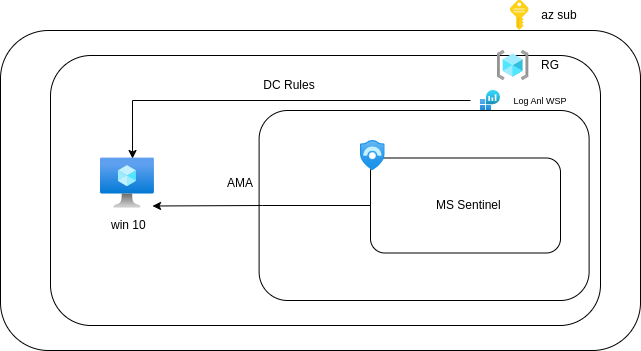

The diagram above was exported from draw.io. Its source (the exported page's mxGraphModel, read from the mxfile embedded in the PNG):
<mxGraphModel dx="1324" dy="461" grid="1" gridSize="10" guides="1" tooltips="1" connect="1" arrows="1" fold="1" page="1" pageScale="1" pageWidth="827" pageHeight="1169" math="0" shadow="0">
  <root>
    <mxCell id="0" />
    <mxCell id="1" parent="0" />
    <mxCell id="OkbBSE4k9mhWbxq10CNu-20" value="" style="group" vertex="1" connectable="0" parent="1">
      <mxGeometry x="120" y="70" width="640" height="350" as="geometry" />
    </mxCell>
    <mxCell id="OkbBSE4k9mhWbxq10CNu-1" value="" style="rounded=1;whiteSpace=wrap;html=1;fillColor=none;" vertex="1" parent="OkbBSE4k9mhWbxq10CNu-20">
      <mxGeometry y="30" width="640" height="320" as="geometry" />
    </mxCell>
    <mxCell id="OkbBSE4k9mhWbxq10CNu-2" value="" style="image;sketch=0;aspect=fixed;html=1;points=[];align=center;fontSize=12;image=img/lib/mscae/Key.svg;" vertex="1" parent="OkbBSE4k9mhWbxq10CNu-20">
      <mxGeometry x="510" width="18.6" height="30" as="geometry" />
    </mxCell>
    <mxCell id="OkbBSE4k9mhWbxq10CNu-3" value="az sub" style="text;html=1;align=center;verticalAlign=middle;whiteSpace=wrap;rounded=0;" vertex="1" parent="OkbBSE4k9mhWbxq10CNu-20">
      <mxGeometry x="528.6" width="60" height="30" as="geometry" />
    </mxCell>
    <mxCell id="OkbBSE4k9mhWbxq10CNu-4" value="" style="rounded=1;whiteSpace=wrap;html=1;fillColor=none;" vertex="1" parent="OkbBSE4k9mhWbxq10CNu-20">
      <mxGeometry x="50" y="55" width="550" height="270" as="geometry" />
    </mxCell>
    <mxCell id="OkbBSE4k9mhWbxq10CNu-5" value="RG" style="text;html=1;align=center;verticalAlign=middle;whiteSpace=wrap;rounded=0;" vertex="1" parent="OkbBSE4k9mhWbxq10CNu-20">
      <mxGeometry x="520" y="50" width="60" height="30" as="geometry" />
    </mxCell>
    <mxCell id="OkbBSE4k9mhWbxq10CNu-7" value="" style="image;aspect=fixed;html=1;points=[];align=center;fontSize=12;image=img/lib/azure2/general/Resource_Groups.svg;" vertex="1" parent="OkbBSE4k9mhWbxq10CNu-20">
      <mxGeometry x="496.72" y="50" width="31.88" height="30" as="geometry" />
    </mxCell>
    <mxCell id="OkbBSE4k9mhWbxq10CNu-8" value="" style="rounded=1;whiteSpace=wrap;html=1;fillColor=none;" vertex="1" parent="OkbBSE4k9mhWbxq10CNu-20">
      <mxGeometry x="258.6" y="110" width="330" height="190" as="geometry" />
    </mxCell>
    <mxCell id="OkbBSE4k9mhWbxq10CNu-9" value="" style="image;aspect=fixed;html=1;points=[];align=center;fontSize=12;image=img/lib/azure2/analytics/Log_Analytics_Workspaces.svg;" vertex="1" parent="OkbBSE4k9mhWbxq10CNu-20">
      <mxGeometry x="480" y="90" width="20" height="20" as="geometry" />
    </mxCell>
    <mxCell id="OkbBSE4k9mhWbxq10CNu-10" value="&lt;font style=&quot;font-size: 9px;&quot;&gt;Log Anl WSP&lt;/font&gt;" style="text;html=1;align=center;verticalAlign=middle;whiteSpace=wrap;rounded=0;" vertex="1" parent="OkbBSE4k9mhWbxq10CNu-20">
      <mxGeometry x="470" y="85" width="140" height="30" as="geometry" />
    </mxCell>
    <mxCell id="OkbBSE4k9mhWbxq10CNu-11" value="" style="rounded=1;whiteSpace=wrap;html=1;fillColor=none;" vertex="1" parent="OkbBSE4k9mhWbxq10CNu-20">
      <mxGeometry x="370" y="157.5" width="190" height="95" as="geometry" />
    </mxCell>
    <mxCell id="OkbBSE4k9mhWbxq10CNu-12" value="" style="image;aspect=fixed;html=1;points=[];align=center;fontSize=12;image=img/lib/azure2/security/Azure_Sentinel.svg;" vertex="1" parent="OkbBSE4k9mhWbxq10CNu-20">
      <mxGeometry x="360" y="140" width="24.71" height="30" as="geometry" />
    </mxCell>
    <mxCell id="OkbBSE4k9mhWbxq10CNu-13" value="MS Sentinel&amp;nbsp;" style="text;html=1;align=center;verticalAlign=middle;whiteSpace=wrap;rounded=0;" vertex="1" parent="OkbBSE4k9mhWbxq10CNu-20">
      <mxGeometry x="420" y="185" width="100" height="40" as="geometry" />
    </mxCell>
    <mxCell id="OkbBSE4k9mhWbxq10CNu-14" value="" style="image;aspect=fixed;html=1;points=[];align=center;fontSize=12;image=img/lib/azure2/compute/Virtual_Machine.svg;" vertex="1" parent="OkbBSE4k9mhWbxq10CNu-20">
      <mxGeometry x="100" y="157.5" width="53.91" height="50" as="geometry" />
    </mxCell>
    <mxCell id="OkbBSE4k9mhWbxq10CNu-15" value="win 10&amp;nbsp;" style="text;html=1;align=center;verticalAlign=middle;whiteSpace=wrap;rounded=0;" vertex="1" parent="OkbBSE4k9mhWbxq10CNu-20">
      <mxGeometry x="100" y="210" width="60" height="30" as="geometry" />
    </mxCell>
    <mxCell id="OkbBSE4k9mhWbxq10CNu-16" style="edgeStyle=orthogonalEdgeStyle;rounded=0;orthogonalLoop=1;jettySize=auto;html=1;entryX=0.965;entryY=0.96;entryDx=0;entryDy=0;entryPerimeter=0;" edge="1" parent="OkbBSE4k9mhWbxq10CNu-20" source="OkbBSE4k9mhWbxq10CNu-11" target="OkbBSE4k9mhWbxq10CNu-14">
      <mxGeometry relative="1" as="geometry" />
    </mxCell>
    <mxCell id="OkbBSE4k9mhWbxq10CNu-17" value="AMA" style="text;html=1;align=center;verticalAlign=middle;whiteSpace=wrap;rounded=0;" vertex="1" parent="OkbBSE4k9mhWbxq10CNu-20">
      <mxGeometry x="210" y="167.5" width="60" height="30" as="geometry" />
    </mxCell>
    <mxCell id="OkbBSE4k9mhWbxq10CNu-18" style="edgeStyle=orthogonalEdgeStyle;rounded=0;orthogonalLoop=1;jettySize=auto;html=1;entryX=0.594;entryY=0.01;entryDx=0;entryDy=0;entryPerimeter=0;" edge="1" parent="OkbBSE4k9mhWbxq10CNu-20" source="OkbBSE4k9mhWbxq10CNu-10" target="OkbBSE4k9mhWbxq10CNu-14">
      <mxGeometry relative="1" as="geometry" />
    </mxCell>
    <mxCell id="OkbBSE4k9mhWbxq10CNu-19" value="DC Rules" style="text;html=1;align=center;verticalAlign=middle;whiteSpace=wrap;rounded=0;" vertex="1" parent="OkbBSE4k9mhWbxq10CNu-20">
      <mxGeometry x="258.6" y="70" width="60" height="30" as="geometry" />
    </mxCell>
  </root>
</mxGraphModel>